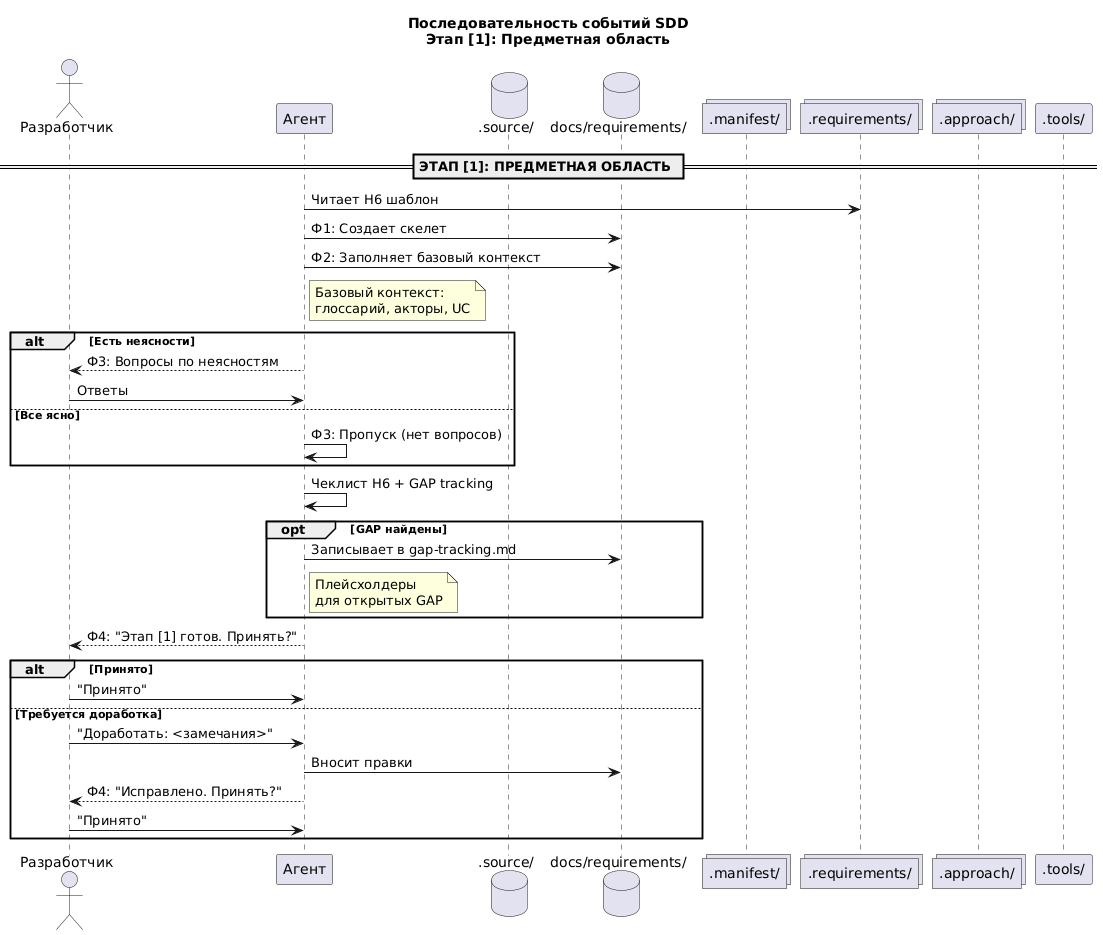

The diagram above was rendered by PlantUML. Its source (embedded in the PNG):
@startuml SDD-Sequence-02-Stage1-Subject
    title Последовательность событий SDD\nЭтап [1]: Предметная область

    actor "Разработчик" as Dev
    participant "Агент" as Agent
    database ".source/" as Source
    database "docs/requirements/" as Docs
    collections ".manifest/" as Manifest
    collections ".requirements/" as Templates
    collections ".approach/" as Approach
    participant ".tools/" as Tools

    == ЭТАП [1]: ПРЕДМЕТНАЯ ОБЛАСТЬ ==

    Agent -> Templates: Читает H6 шаблон
    Agent -> Docs: Ф1: Создает скелет
    Agent -> Docs: Ф2: Заполняет базовый контекст
    note right of Agent: Базовый контекст:\nглоссарий, акторы, UC
    alt Есть неясности
        Agent --> Dev: Ф3: Вопросы по неясностям
        Dev -> Agent: Ответы
    else Все ясно
        Agent -> Agent: Ф3: Пропуск (нет вопросов)
    end
    Agent -> Agent: Чеклист H6 + GAP tracking
    opt GAP найдены
        Agent -> Docs: Записывает в gap-tracking.md
        note right of Agent: Плейсхолдеры\nдля открытых GAP
    end
    Agent --> Dev: Ф4: "Этап [1] готов. Принять?"
    alt Принято
        Dev -> Agent: "Принято"
    else Требуется доработка
        Dev -> Agent: "Доработать: <замечания>"
        Agent -> Docs: Вносит правки
        Agent --> Dev: Ф4: "Исправлено. Принять?"
        Dev -> Agent: "Принято"
    end

    /'========================================='/
    /'  ЭТАП [1] ЗАВЕРШЕНИЕ: README            '/
    /'========================================='/


@enduml